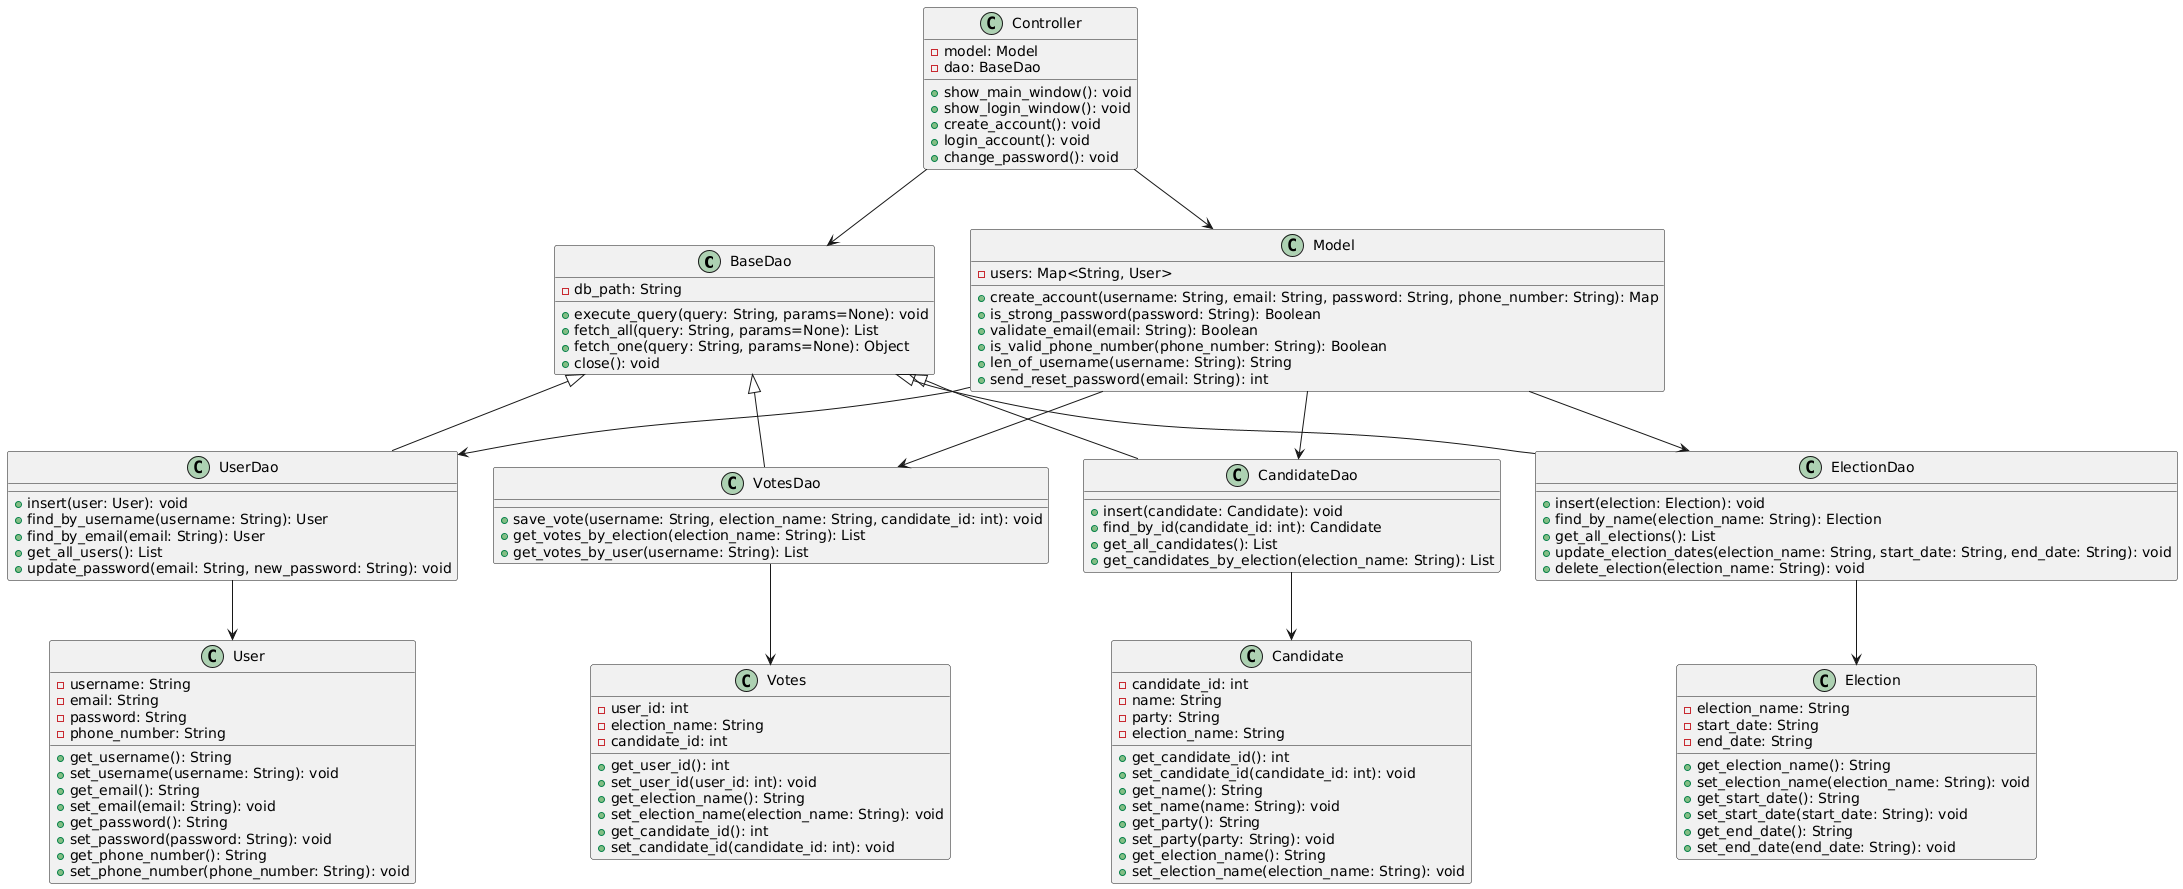

The diagram above was rendered by PlantUML. Its source (embedded in the PNG):
@startuml
class BaseDao {
    - db_path: String
    + execute_query(query: String, params=None): void
    + fetch_all(query: String, params=None): List
    + fetch_one(query: String, params=None): Object
    + close(): void
}

class UserDao {
    + insert(user: User): void
    + find_by_username(username: String): User
    + find_by_email(email: String): User
    + get_all_users(): List
    + update_password(email: String, new_password: String): void
}

class VotesDao {
    + save_vote(username: String, election_name: String, candidate_id: int): void
    + get_votes_by_election(election_name: String): List
    + get_votes_by_user(username: String): List
}

class CandidateDao {
    + insert(candidate: Candidate): void
    + find_by_id(candidate_id: int): Candidate
    + get_all_candidates(): List
    + get_candidates_by_election(election_name: String): List
}

class ElectionDao {
    + insert(election: Election): void
    + find_by_name(election_name: String): Election
    + get_all_elections(): List
    + update_election_dates(election_name: String, start_date: String, end_date: String): void
    + delete_election(election_name: String): void
}

class Model {
    - users: Map<String, User>
    + create_account(username: String, email: String, password: String, phone_number: String): Map
    + is_strong_password(password: String): Boolean
    + validate_email(email: String): Boolean
    + is_valid_phone_number(phone_number: String): Boolean
    + len_of_username(username: String): String
    + send_reset_password(email: String): int
}

class Controller {
    - model: Model
    - dao: BaseDao
    + show_main_window(): void
    + show_login_window(): void
    + create_account(): void
    + login_account(): void
    + change_password(): void
}

class User {
    - username: String
    - email: String
    - password: String
    - phone_number: String
    + get_username(): String
    + set_username(username: String): void
    + get_email(): String
    + set_email(email: String): void
    + get_password(): String
    + set_password(password: String): void
    + get_phone_number(): String
    + set_phone_number(phone_number: String): void
}

class Votes {
    - user_id: int
    - election_name: String
    - candidate_id: int
    + get_user_id(): int
    + set_user_id(user_id: int): void
    + get_election_name(): String
    + set_election_name(election_name: String): void
    + get_candidate_id(): int
    + set_candidate_id(candidate_id: int): void
}

class Candidate {
    - candidate_id: int
    - name: String
    - party: String
    - election_name: String
    + get_candidate_id(): int
    + set_candidate_id(candidate_id: int): void
    + get_name(): String
    + set_name(name: String): void
    + get_party(): String
    + set_party(party: String): void
    + get_election_name(): String
    + set_election_name(election_name: String): void
}

class Election {
    - election_name: String
    - start_date: String
    - end_date: String
    + get_election_name(): String
    + set_election_name(election_name: String): void
    + get_start_date(): String
    + set_start_date(start_date: String): void
    + get_end_date(): String
    + set_end_date(end_date: String): void
}

BaseDao <|-- UserDao
BaseDao <|-- VotesDao
BaseDao <|-- CandidateDao
BaseDao <|-- ElectionDao
Model --> UserDao
Model --> VotesDao
Model --> CandidateDao
Model --> ElectionDao
Controller --> Model
Controller --> BaseDao
UserDao --> User
VotesDao --> Votes
CandidateDao --> Candidate
ElectionDao --> Election
@enduml